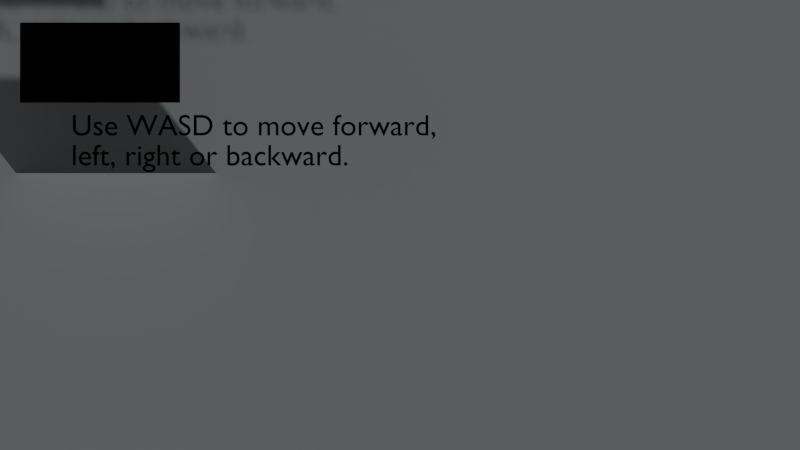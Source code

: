 # Source: Help-Menu.blend  (saved by Blender 2.76.0; exported with 4.5.12 LTS)
import bpy
from mathutils import Matrix  # noqa: F401  (used for matrix-valued properties, if any)

bpy.ops.wm.read_factory_settings(use_empty=True)
scene = bpy.context.scene
scene.name = 'Help'

# ---- collections
col_collection_1 = bpy.data.collections.new('Collection 1'); scene.collection.children.link(col_collection_1)

# ---- materials (node trees are filled in below, after node groups)
mat_material_004 = bpy.data.materials.new('Material.004')
mat_material_004.alpha_threshold = 0.0
mat_material_004.use_transparent_shadow = False
mat_material_004.diffuse_color = (0.0, 0.0, 0.0, 1.0)
mat_material_004.roughness = 0.5
mat_material_001 = bpy.data.materials.new('Material.001')
mat_material_001.alpha_threshold = 0.0
mat_material_001.use_transparent_shadow = False
mat_material_001.diffuse_color = (0.1126, 0.1201, 0.125, 1.0)
mat_material_001.roughness = 0.5
mat_material_003 = bpy.data.materials.new('Material.003')
mat_material_003.alpha_threshold = 0.0
mat_material_003.use_transparent_shadow = False
mat_material_003.preview_render_type = 'FLAT'
mat_material_003.diffuse_color = (0.0, 0.0, 0.0, 1.0)
mat_material_003.roughness = 0.5

# ---- material node trees

# ---- cameras
cam_camera_001 = bpy.data.cameras.new('Camera.001')
cam_camera_001.type = 'ORTHO'
cam_camera_001.clip_end = 100.0
cam_camera_001.lens = 35.0
cam_camera_001.sensor_width = 32.0
cam_camera_001.sensor_height = 18.0
cam_camera_001.ortho_scale = 3.2
cam_camera_001.dof.focus_distance = 0.0
cam_camera_001.dof.aperture_fstop = 128.0
cam_camera_002 = bpy.data.cameras.new('Camera.002')
cam_camera_002.type = 'ORTHO'
cam_camera_002.clip_end = 100.0
cam_camera_002.lens = 35.0
cam_camera_002.sensor_width = 32.0
cam_camera_002.sensor_height = 18.0
cam_camera_002.ortho_scale = 8.0
cam_camera_002.dof.focus_distance = 0.0
cam_camera_002.dof.aperture_fstop = 128.0

# ---- meshes
me_plane_010 = bpy.data.meshes.new('Plane.010')
me_plane_010.from_pydata([(-1.0, -1.0, 0.0), (1.0, -1.0, 0.0), (-1.0, 1.0, 0.0), (1.0, 1.0, 0.0)], [], [(0, 1, 3, 2)])
me_plane_010.use_remesh_preserve_volume = False
me_plane_010.use_remesh_preserve_attributes = False
me_plane_010.use_mirror_vertex_groups = False
me_plane_010.update()
me_plane_003 = bpy.data.meshes.new('Plane.003')
me_plane_003.from_pydata([(-1.0, -0.53, 0.0), (1.0, -0.53, 0.0), (-1.0, 0.53, 0.0), (1.0, 0.53, 0.0)], [], [(0, 1, 3, 2)])
_uv = me_plane_003.uv_layers.new(name='UVMap')
_uv.uv.foreach_set('vector', [7.905e-05, 7.913e-05, 1.0, 7.904e-05, 1.0, 0.9999, 7.905e-05, 0.9999])
me_plane_003.materials.append(mat_material_001)
me_plane_003.use_remesh_preserve_volume = False
me_plane_003.use_remesh_preserve_attributes = False
me_plane_003.use_mirror_vertex_groups = False
me_plane_003.update()
me_plane_008 = bpy.data.meshes.new('Plane.008')
me_plane_008.from_pydata([(-1.0, -0.5, 0.0), (1.0, -0.5, 0.0), (-1.0, 0.5, 0.0), (1.0, 0.5, 0.0)], [], [(0, 1, 3, 2)])
_uv = me_plane_008.uv_layers.new(name='UVMap')
_uv.uv.foreach_set('vector', [9.998e-05, 9.998e-05, 0.9999, 9.998e-05, 0.9999, 0.9999, 9.998e-05, 0.9999])
me_plane_008.materials.append(mat_material_003)
me_plane_008.use_remesh_preserve_volume = False
me_plane_008.use_remesh_preserve_attributes = False
me_plane_008.use_mirror_vertex_groups = False
me_plane_008.update()

# ---- curves / text
txt_text_001 = bpy.data.curves.new('Text.001', 'FONT')
txt_text_001.dimensions = '2D'
txt_text_001.body = 'Use WASD to move forward,\nleft, right or backward.'
txt_text_001.materials.append(mat_material_004)
txt_text_001.use_path_clamp = True
txt_text_001.bevel_resolution = 0
txt_text_002 = bpy.data.curves.new('Text.002', 'FONT')
txt_text_002.dimensions = '2D'
txt_text_002.body = 'Back'
txt_text_002.materials.append(mat_material_004)
txt_text_002.use_path_clamp = True
txt_text_002.bevel_resolution = 0
arm_armature = bpy.data.armatures.new('Armature')  # bones are not reproduced

# ---- objects
ob_camera_000 = bpy.data.objects.new('Camera.000', cam_camera_001)
ob_text_002 = bpy.data.objects.new('Text.002', txt_text_001)
ob_armature_proxy = bpy.data.objects.new('Armature_proxy', arm_armature)
ob_plane = bpy.data.objects.new('Plane', None)
ob_sphere = bpy.data.objects.new('Sphere', None)
ob_plane_002 = bpy.data.objects.new('Plane.002', me_plane_010)
ob_camera_001 = bpy.data.objects.new('Camera.001', cam_camera_002)
ob_plane_001 = bpy.data.objects.new('Plane.001', me_plane_003)
ob_btnquit_001 = bpy.data.objects.new('btnQuit.001', me_plane_008)
ob_text_001 = bpy.data.objects.new('Text.001', txt_text_002)

# ---- transforms, parenting, visibility, modifiers, constraints
ob_camera_000.location = (-1.863, 0.3855, 13.0)
ob_camera_000.lock_rotations_4d = False
ob_camera_000.empty_display_type = 'ARROWS'
ob_camera_000.color = (0.0, 0.0, 0.0, 0.0)
ob_camera_000.display_type = 'WIRE'
ob_camera_000.lineart.crease_threshold = 0.0
ob_text_002.location = (-3.289, 0.8953, 1.315)
ob_text_002.scale = (0.2997, 0.2997, 0.2997)
ob_text_002.lineart.crease_threshold = 0.0
ob_armature_proxy.location = (-3.598, 0.5425, 5.152)
ob_armature_proxy.rotation_euler = (-1.571, 1.571, 0.0)
ob_armature_proxy.scale = (0.1, 0.1, 0.1)
ob_armature_proxy.lineart.crease_threshold = 0.0
ob_plane.location = (0.0, 0.0, 0.0)
ob_sphere.location = (0.0, 0.0, 0.0)
ob_plane_002.location = (-2.838, 0.5179, 1.45e-08)
ob_plane_002.rotation_euler = (1.571, -0.0, 0.0)
ob_plane_002.lineart.crease_threshold = 0.0
ob_camera_001.location = (0.0, 0.0, 13.0)
ob_camera_001.lock_rotations_4d = False
ob_camera_001.empty_display_type = 'ARROWS'
ob_camera_001.color = (0.0, 0.0, 0.0, 0.0)
ob_camera_001.display_type = 'WIRE'
ob_camera_001.lineart.crease_threshold = 0.0
ob_plane_001.location = (0.08941, 0.0, 0.0)
ob_plane_001.scale = (4.096, 4.4, 4.0)
ob_plane_001.lineart.crease_threshold = 0.0
ob_btnquit_001.location = (-3.0, 1.624, 1.0)
ob_btnquit_001.scale = (0.8, 0.8, 0.8)
ob_btnquit_001.lineart.crease_threshold = 0.0
ob_text_001.location = (-3.509, 1.49, 1.108)
ob_text_001.scale = (0.4996, 0.4996, 0.4996)
ob_text_001.lineart.crease_threshold = 0.0

# ---- collection membership
col_collection_1.objects.link(ob_camera_000)
col_collection_1.objects.link(ob_text_002)
col_collection_1.objects.link(ob_armature_proxy)
col_collection_1.objects.link(ob_plane)
col_collection_1.objects.link(ob_sphere)
col_collection_1.objects.link(ob_plane_002)
col_collection_1.objects.link(ob_camera_001)
col_collection_1.objects.link(ob_plane_001)
col_collection_1.objects.link(ob_btnquit_001)
col_collection_1.objects.link(ob_text_001)

# ---- scene / render settings (as saved in the file)
scene.camera = ob_camera_001
scene.frame_start = 1; scene.frame_end = 250; scene.frame_set(237)
scene.render.engine = 'BLENDER_EEVEE_NEXT'
scene.render.image_settings.exr_codec = 'NONE'
scene.render.resolution_percentage = 50
scene.render.dither_intensity = 0.0
scene.render.simplify_subdivision_render = 0
scene.render.simplify_child_particles_render = 0.0
scene.cycles.use_denoising = False
scene.cycles.samples = 10
scene.cycles.sampling_pattern = 'TABULATED_SOBOL'
scene.cycles.light_sampling_threshold = 0.0
scene.cycles.use_adaptive_sampling = False
scene.cycles.use_light_tree = False
scene.cycles.blur_glossy = 0.0
scene.cycles.pixel_filter_type = 'GAUSSIAN'
scene.cycles.sample_clamp_indirect = 0.0
scene.view_settings.view_transform = 'Standard'
bpy.context.view_layer.update()

# ---- added for rendering (the .blend has no usable light): sun + grey world if the file has none
light_auto_sun = bpy.data.lights.new('AutoSun', 'SUN')
light_auto_sun.energy = 3.0
light_auto_sun.angle = 0.0523599
ob_auto_sun = bpy.data.objects.new('AutoSun', light_auto_sun)
scene.collection.objects.link(ob_auto_sun)
ob_auto_sun.rotation_euler = (0.872665, 0.174533, 0.523599)
if scene.world is None:
    world_auto = bpy.data.worlds.new('AutoWorld')
    world_auto.color = (0.3, 0.3, 0.3)
    scene.world = world_auto
bpy.context.view_layer.update()
